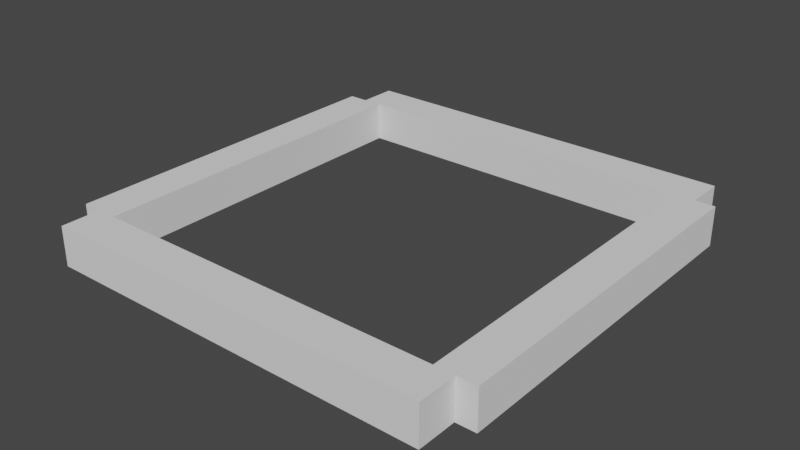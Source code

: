 # Source: Ring.blend  (saved by Blender 2.91.10; exported with 4.5.12 LTS)
import bpy
from mathutils import Matrix  # noqa: F401  (used for matrix-valued properties, if any)

bpy.ops.wm.read_factory_settings(use_empty=True)
scene = bpy.context.scene
scene.name = 'Scene'

# ---- collections
col_collection = bpy.data.collections.new('Collection'); scene.collection.children.link(col_collection)

# ---- world
world_world = bpy.data.worlds.new('World'); scene.world = world_world
world_world.use_nodes = True; world_world.node_tree.nodes.clear()
_N = world_world.node_tree.nodes; _L = world_world.node_tree.links
n0 = _N.new('ShaderNodeOutputWorld'); n0.name = 'World Output'; n0.location = (300, 300)
n1 = _N.new('ShaderNodeBackground'); n1.name = 'Background'; n1.location = (10, 300)
n1.inputs[0].default_value = (0.05088, 0.05088, 0.05088, 1.0)
_L.new(n1.outputs[0], n0.inputs[0])
n0.is_active_output = True
world_world.color = (0.05088, 0.05088, 0.05088)
world_world.use_sun_shadow = False
world_world.sun_shadow_jitter_overblur = 0.0

# ---- meshes
me_cube_003 = bpy.data.meshes.new('Cube.003')
me_cube_003.from_pydata([(-1.0, -1.0, -1.0), (-1.0, -1.0, 1.0), (-1.0, 1.0, -1.0), (-1.0, 1.0, 1.0), (1.0, -1.0, -1.0), (1.0, -1.0, 1.0), (1.0, 1.0, -1.0), (1.0, 1.0, 1.0)], [], [(0, 1, 3, 2), (2, 3, 7, 6), (6, 7, 5, 4), (4, 5, 1, 0), (2, 6, 4, 0), (7, 3, 1, 5)])
_uv = me_cube_003.uv_layers.new(name='UVMap')
_uv.uv.foreach_set('vector', [0.375, 0.0, 0.625, 0.0, 0.625, 0.25, 0.375, 0.25, 0.375, 0.25, 0.625, 0.25, 0.625, 0.5, 0.375, 0.5, 0.375, 0.5, 0.625, 0.5, 0.625, 0.75, 0.375, 0.75, 0.375, 0.75, 0.625, 0.75, 0.625, 1.0, 0.375, 1.0, 0.125, 0.5, 0.375, 0.5, 0.375, 0.75, 0.125, 0.75, 0.625, 0.5, 0.875, 0.5, 0.875, 0.75, 0.625, 0.75])
me_cube_003.use_remesh_fix_poles = True
me_cube_003.use_remesh_preserve_attributes = False
me_cube_003.use_mirror_vertex_groups = False
me_cube_003.update()
me_cube_004 = bpy.data.meshes.new('Cube.004')
me_cube_004.from_pydata([(-1.0, -1.0, -1.0), (-1.0, -1.0, 1.0), (-1.0, 1.0, -1.0), (-1.0, 1.0, 1.0), (1.0, -1.0, -1.0), (1.0, -1.0, 1.0), (1.0, 1.0, -1.0), (1.0, 1.0, 1.0)], [], [(0, 1, 3, 2), (2, 3, 7, 6), (6, 7, 5, 4), (4, 5, 1, 0), (2, 6, 4, 0), (7, 3, 1, 5)])
_uv = me_cube_004.uv_layers.new(name='UVMap')
_uv.uv.foreach_set('vector', [0.375, 0.0, 0.625, 0.0, 0.625, 0.25, 0.375, 0.25, 0.375, 0.25, 0.625, 0.25, 0.625, 0.5, 0.375, 0.5, 0.375, 0.5, 0.625, 0.5, 0.625, 0.75, 0.375, 0.75, 0.375, 0.75, 0.625, 0.75, 0.625, 1.0, 0.375, 1.0, 0.125, 0.5, 0.375, 0.5, 0.375, 0.75, 0.125, 0.75, 0.625, 0.5, 0.875, 0.5, 0.875, 0.75, 0.625, 0.75])
me_cube_004.use_remesh_fix_poles = True
me_cube_004.use_remesh_preserve_attributes = False
me_cube_004.use_mirror_vertex_groups = False
me_cube_004.update()
me_cube_005 = bpy.data.meshes.new('Cube.005')
me_cube_005.from_pydata([(-1.0, -1.0, -1.0), (-1.0, -1.0, 1.0), (-1.0, 1.0, -1.0), (-1.0, 1.0, 1.0), (1.0, -1.0, -1.0), (1.0, -1.0, 1.0), (1.0, 1.0, -1.0), (1.0, 1.0, 1.0)], [], [(0, 1, 3, 2), (2, 3, 7, 6), (6, 7, 5, 4), (4, 5, 1, 0), (2, 6, 4, 0), (7, 3, 1, 5)])
_uv = me_cube_005.uv_layers.new(name='UVMap')
_uv.uv.foreach_set('vector', [0.375, 0.0, 0.625, 0.0, 0.625, 0.25, 0.375, 0.25, 0.375, 0.25, 0.625, 0.25, 0.625, 0.5, 0.375, 0.5, 0.375, 0.5, 0.625, 0.5, 0.625, 0.75, 0.375, 0.75, 0.375, 0.75, 0.625, 0.75, 0.625, 1.0, 0.375, 1.0, 0.125, 0.5, 0.375, 0.5, 0.375, 0.75, 0.125, 0.75, 0.625, 0.5, 0.875, 0.5, 0.875, 0.75, 0.625, 0.75])
me_cube_005.use_remesh_fix_poles = True
me_cube_005.use_remesh_preserve_attributes = False
me_cube_005.use_mirror_vertex_groups = False
me_cube_005.update()
me_cube_006 = bpy.data.meshes.new('Cube.006')
me_cube_006.from_pydata([(-1.0, -1.0, -1.0), (-1.0, -1.0, 1.0), (-1.0, 1.0, -1.0), (-1.0, 1.0, 1.0), (1.0, -1.0, -1.0), (1.0, -1.0, 1.0), (1.0, 1.0, -1.0), (1.0, 1.0, 1.0)], [], [(0, 1, 3, 2), (2, 3, 7, 6), (6, 7, 5, 4), (4, 5, 1, 0), (2, 6, 4, 0), (7, 3, 1, 5)])
_uv = me_cube_006.uv_layers.new(name='UVMap')
_uv.uv.foreach_set('vector', [0.375, 0.0, 0.625, 0.0, 0.625, 0.25, 0.375, 0.25, 0.375, 0.25, 0.625, 0.25, 0.625, 0.5, 0.375, 0.5, 0.375, 0.5, 0.625, 0.5, 0.625, 0.75, 0.375, 0.75, 0.375, 0.75, 0.625, 0.75, 0.625, 1.0, 0.375, 1.0, 0.125, 0.5, 0.375, 0.5, 0.375, 0.75, 0.125, 0.75, 0.625, 0.5, 0.875, 0.5, 0.875, 0.75, 0.625, 0.75])
me_cube_006.use_remesh_fix_poles = True
me_cube_006.use_remesh_preserve_attributes = False
me_cube_006.use_mirror_vertex_groups = False
me_cube_006.update()

# ---- objects
ob_cube_001 = bpy.data.objects.new('Cube.001', me_cube_003)
ob_cube_002 = bpy.data.objects.new('Cube.002', me_cube_004)
ob_cube_003 = bpy.data.objects.new('Cube.003', me_cube_005)
ob_cube_004 = bpy.data.objects.new('Cube.004', me_cube_006)

# ---- transforms, parenting, visibility, modifiers, constraints
ob_cube_001.location = (0.0, -1.0, 0.0)
ob_cube_001.scale = (1.0, 0.1, 0.1)
ob_cube_001.lineart.crease_threshold = 0.0
ob_cube_002.location = (-1.0, 0.0, 0.0)
ob_cube_002.rotation_euler = (0.0, 0.0, 1.571)
ob_cube_002.scale = (0.9, 0.1, 0.1)
ob_cube_002.lineart.crease_threshold = 0.0
ob_cube_003.location = (0.0, 1.0, 0.0)
ob_cube_003.scale = (1.0, 0.1, 0.1)
ob_cube_003.lineart.crease_threshold = 0.0
ob_cube_004.location = (1.0, 0.0, 0.0)
ob_cube_004.rotation_euler = (0.0, 0.0, 1.571)
ob_cube_004.scale = (0.9, 0.1, 0.1)
ob_cube_004.lineart.crease_threshold = 0.0

# ---- collection membership
col_collection.objects.link(ob_cube_001)
col_collection.objects.link(ob_cube_002)
col_collection.objects.link(ob_cube_003)
col_collection.objects.link(ob_cube_004)

# ---- scene / render settings (as saved in the file)
scene.frame_start = 1; scene.frame_end = 250; scene.frame_set(1)
scene.render.engine = 'BLENDER_EEVEE_NEXT'
scene.cycles.use_denoising = False
scene.cycles.samples = 128
scene.cycles.sampling_pattern = 'TABULATED_SOBOL'
scene.cycles.use_adaptive_sampling = False
scene.cycles.use_light_tree = False
scene.view_settings.view_transform = 'Filmic'
bpy.context.view_layer.update()

# ---- added for rendering (the .blend has no active camera and no usable light): camera, sun
cam_auto = bpy.data.cameras.new('AutoCamera')
cam_auto.lens = 50.0
cam_auto.sensor_width = 36.0
cam_auto.clip_end = 1000.0
ob_auto_camera = bpy.data.objects.new('AutoCamera', cam_auto)
scene.collection.objects.link(ob_auto_camera)
ob_auto_camera.location = (2.88456, -3.46148, 2.30765)
ob_auto_camera.rotation_euler = (1.09748, -7.21219e-08, 0.694738)
scene.camera = ob_auto_camera
light_auto_sun = bpy.data.lights.new('AutoSun', 'SUN')
light_auto_sun.energy = 3.0
light_auto_sun.angle = 0.0523599
ob_auto_sun = bpy.data.objects.new('AutoSun', light_auto_sun)
scene.collection.objects.link(ob_auto_sun)
ob_auto_sun.rotation_euler = (0.872665, 0.174533, 0.523599)
bpy.context.view_layer.update()
